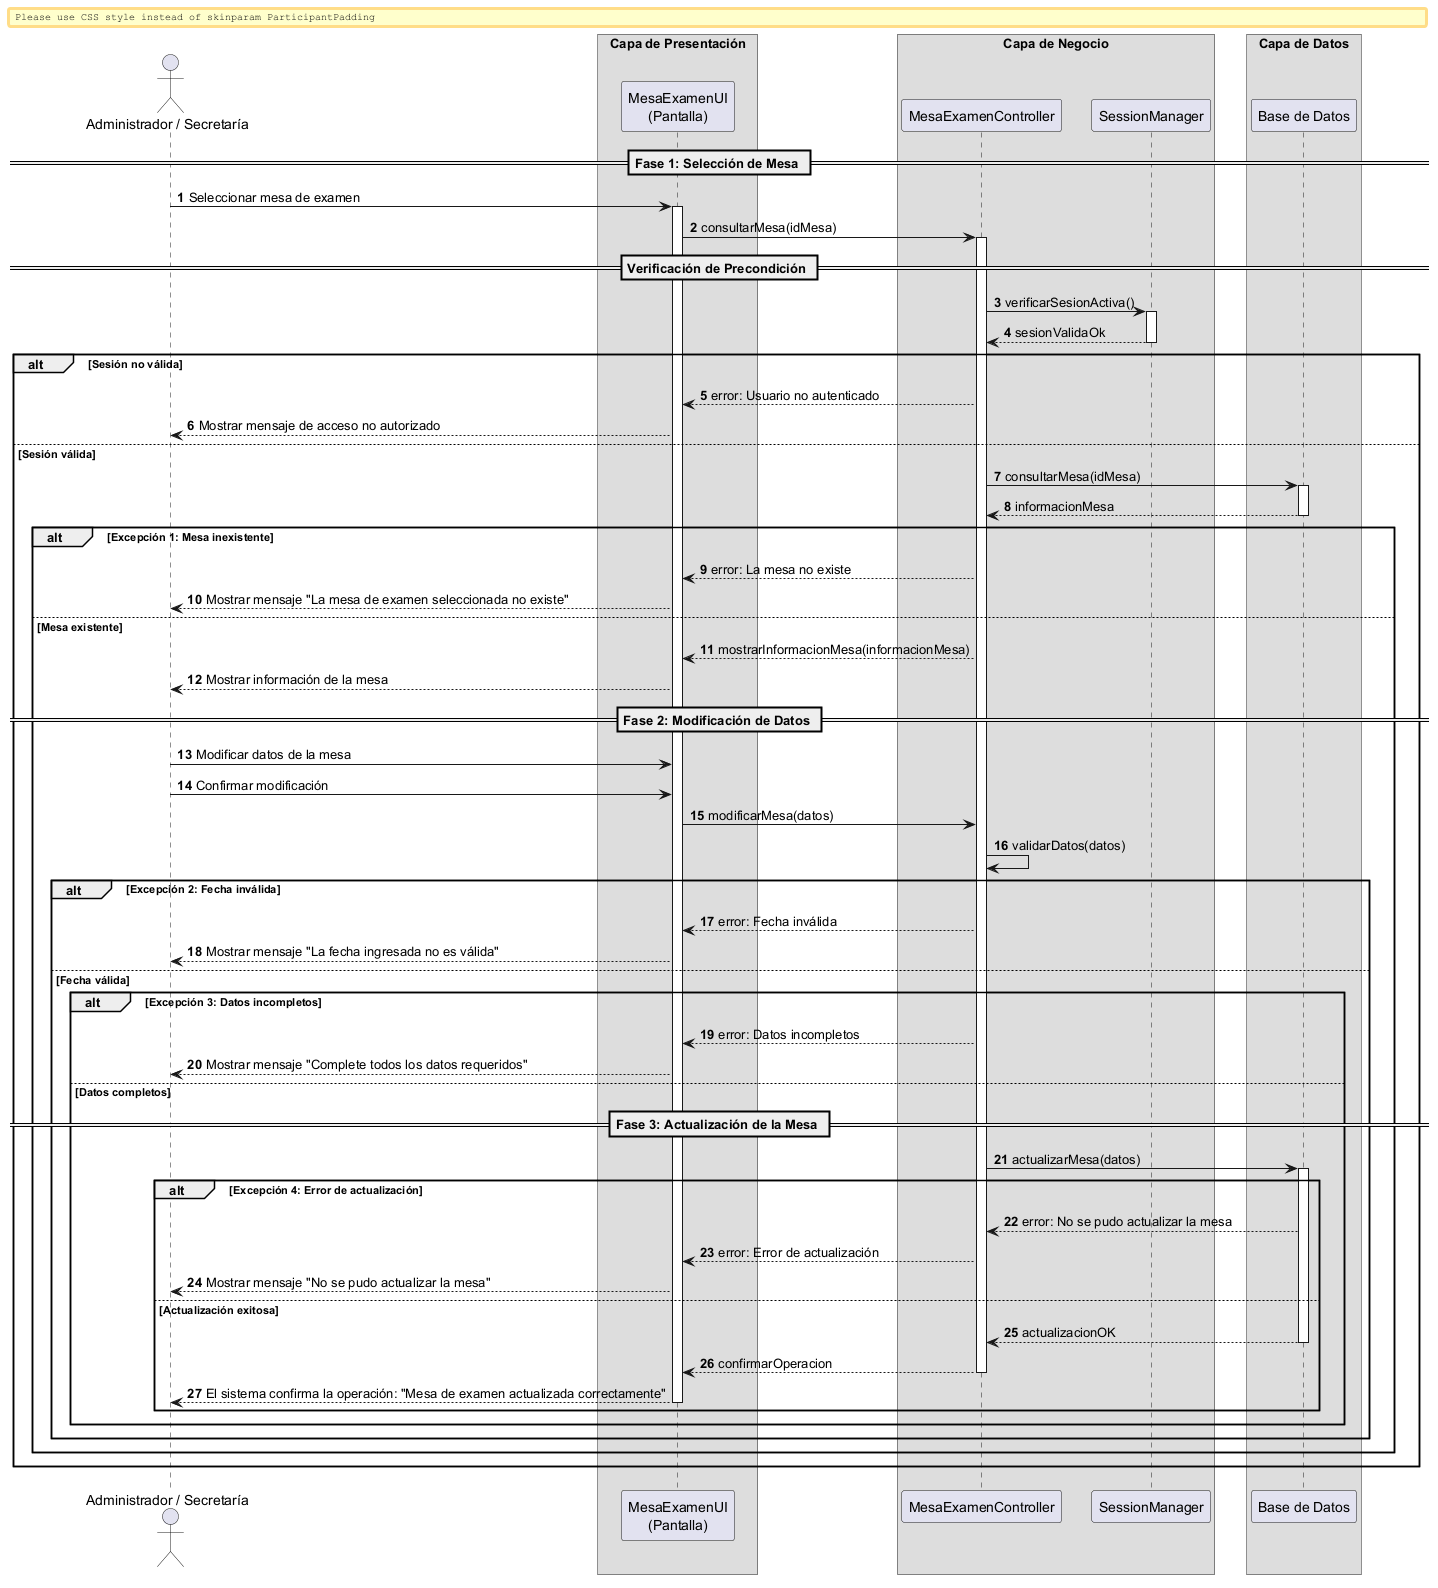

The diagram above was rendered by PlantUML. Its source (embedded in the PNG):
@startuml

autonumber
skinparam BoxPadding 10
skinparam ParticipantPadding 12

actor "Administrador / Secretaría" as Actor

box "Capa de Presentación" 
    participant "MesaExamenUI\n(Pantalla)" as UI
end box

box "Capa de Negocio" 
    participant "MesaExamenController" as Ctrl
    participant "SessionManager" as Session
end box

box "Capa de Datos" 
    participant "Base de Datos" as DB
end box


== Fase 1: Selección de Mesa ==

Actor -> UI: Seleccionar mesa de examen
activate UI

UI -> Ctrl: consultarMesa(idMesa)
activate Ctrl

== Verificación de Precondición ==

Ctrl -> Session: verificarSesionActiva()
activate Session
return sesionValidaOk
deactivate Session

alt Sesión no válida

    Ctrl --> UI: error: Usuario no autenticado
    UI --> Actor: Mostrar mensaje de acceso no autorizado

else Sesión válida

    Ctrl -> DB: consultarMesa(idMesa)
    activate DB
    return informacionMesa
    deactivate DB

    alt Excepción 1: Mesa inexistente

        Ctrl --> UI: error: La mesa no existe
        UI --> Actor: Mostrar mensaje "La mesa de examen seleccionada no existe"

    else Mesa existente

        Ctrl --> UI: mostrarInformacionMesa(informacionMesa)
        UI --> Actor: Mostrar información de la mesa

        == Fase 2: Modificación de Datos ==

        Actor -> UI: Modificar datos de la mesa
        Actor -> UI: Confirmar modificación

        UI -> Ctrl: modificarMesa(datos)
        
        Ctrl -> Ctrl: validarDatos(datos)

        alt Excepción 2: Fecha inválida

            Ctrl --> UI: error: Fecha inválida
            UI --> Actor: Mostrar mensaje "La fecha ingresada no es válida"

        else Fecha válida

            alt Excepción 3: Datos incompletos

                Ctrl --> UI: error: Datos incompletos
                UI --> Actor: Mostrar mensaje "Complete todos los datos requeridos"

            else Datos completos

                == Fase 3: Actualización de la Mesa ==

                Ctrl -> DB: actualizarMesa(datos)
                activate DB

                alt Excepción 4: Error de actualización

                    DB --> Ctrl: error: No se pudo actualizar la mesa
                    Ctrl --> UI: error: Error de actualización
                    UI --> Actor: Mostrar mensaje "No se pudo actualizar la mesa"

                else Actualización exitosa

                    return actualizacionOK

                    Ctrl --> UI: confirmarOperacion
                    deactivate Ctrl

                    UI --> Actor: El sistema confirma la operación: "Mesa de examen actualizada correctamente"
                    deactivate UI

                end
            end
        end
    end
end

@enduml